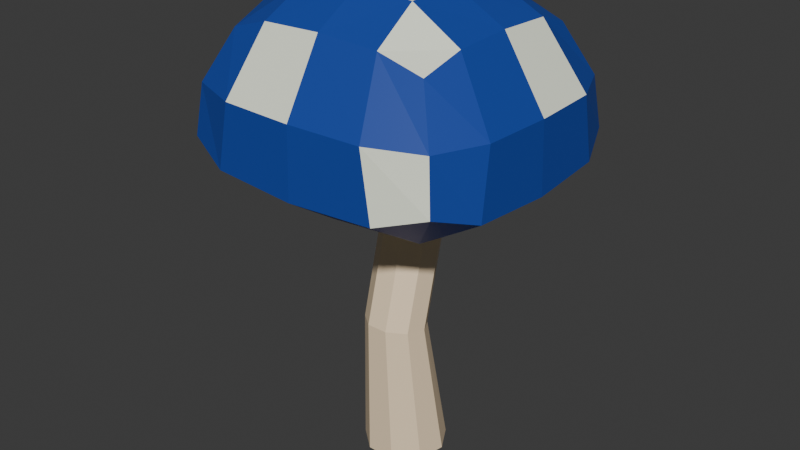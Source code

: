 # Source: lvl2mushroom1.blend  (saved by Blender 5.0.119; exported with 4.5.12 LTS)
import bpy
from mathutils import Matrix  # noqa: F401  (used for matrix-valued properties, if any)

bpy.ops.wm.read_factory_settings(use_empty=True)
scene = bpy.context.scene
scene.name = 'Scene'

# ---- collections
col_collection = bpy.data.collections.new('Collection'); scene.collection.children.link(col_collection)

# ---- materials (node trees are filled in below, after node groups)
mat_material_003 = bpy.data.materials.new('Material.003')
mat_material_001 = bpy.data.materials.new('Material.001')
mat_material_002 = bpy.data.materials.new('Material.002')

# ---- material node trees
mat_material_003.use_nodes = True; mat_material_003.node_tree.nodes.clear()
_N = mat_material_003.node_tree.nodes; _L = mat_material_003.node_tree.links
n0 = _N.new('ShaderNodeBsdfPrincipled'); n0.name = 'Principled BSDF'; n0.location = (-200, 100)
n0.inputs[0].default_value = (1.0, 0.7898, 0.5373, 1.0)
n1 = _N.new('ShaderNodeOutputMaterial'); n1.name = 'Material Output'; n1.location = (200, 100)
_L.new(n0.outputs[0], n1.inputs[0])
n1.is_active_output = True
mat_material_001.use_nodes = True; mat_material_001.node_tree.nodes.clear()
_N = mat_material_001.node_tree.nodes; _L = mat_material_001.node_tree.links
n0 = _N.new('ShaderNodeBsdfPrincipled'); n0.name = 'Principled BSDF'; n0.location = (-200, 100)
n0.inputs[0].default_value = (0.9533, 1.0, 0.8311, 1.0)
n1 = _N.new('ShaderNodeOutputMaterial'); n1.name = 'Material Output'; n1.location = (200, 100)
_L.new(n0.outputs[0], n1.inputs[0])
n1.is_active_output = True
mat_material_002.use_nodes = True; mat_material_002.node_tree.nodes.clear()
_N = mat_material_002.node_tree.nodes; _L = mat_material_002.node_tree.links
n0 = _N.new('ShaderNodeBsdfPrincipled'); n0.name = 'Principled BSDF'; n0.location = (-200, 100)
n0.inputs[0].default_value = (0.01345, 0.06086, 0.3623, 1.0)
n1 = _N.new('ShaderNodeOutputMaterial'); n1.name = 'Material Output'; n1.location = (200, 100)
_L.new(n0.outputs[0], n1.inputs[0])
n1.is_active_output = True

# ---- world
world_world = bpy.data.worlds.new('World'); scene.world = world_world
world_world.use_nodes = True; world_world.node_tree.nodes.clear()
_N = world_world.node_tree.nodes; _L = world_world.node_tree.links
n0 = _N.new('ShaderNodeOutputWorld'); n0.name = 'World Output'; n0.location = (200, 100)
n1 = _N.new('ShaderNodeBackground'); n1.name = 'Background'; n1.location = (-200, 100)
n1.inputs[0].default_value = (0.05088, 0.05088, 0.05088, 1.0)
_L.new(n1.outputs[0], n0.inputs[0])
n0.is_active_output = True
world_world.color = (0.05088, 0.05088, 0.05088)
world_world.sun_shadow_jitter_overblur = 0.0

# ---- meshes
me_cylinder = bpy.data.meshes.new('Cylinder')
me_cylinder.from_pydata([(0.0, 2.099, -1.0), (1.785e-09, 1.466, 2.308), (0.6428, 1.865, -1.0), (0.4696, 1.297, 2.338), (0.9848, 1.273, -1.0), (0.7194, 0.8712, 2.413), (0.866, 0.5991, -1.0), (0.6326, 0.3866, 2.499), (0.342, 0.1594, -1.0), (0.2498, 0.07026, 2.554), (-0.342, 0.1594, -1.0), (-0.2498, 0.07026, 2.554), (-0.866, 0.5991, -1.0), (-0.6326, 0.3866, 2.499), (-0.9848, 1.273, -1.0), (-0.7194, 0.8712, 2.413), (-0.6428, 1.865, -1.0), (-0.4696, 1.297, 2.338), (0.4696, 1.919, 4.9), (1.785e-09, 2.09, 4.902), (0.7194, 1.486, 4.894), (0.6326, 0.9944, 4.888), (0.2498, 0.6732, 4.884), (-0.2498, 0.6732, 4.884), (-0.6326, 0.9944, 4.888), (-0.7194, 1.486, 4.894), (-0.4696, 1.919, 4.9), (0.1967, 1.458, 7.35), (2.672e-09, 1.522, 7.382), (0.3014, 1.296, 7.27), (0.265, 1.111, 7.178), (0.1047, 0.9903, 7.118), (-0.1047, 0.9903, 7.118), (-0.265, 1.111, 7.178), (-0.3014, 1.296, 7.27), (-0.1967, 1.458, 7.35)], [], [(0, 1, 3, 2), (2, 3, 5, 4), (4, 5, 7, 6), (6, 7, 9, 8), (8, 9, 11, 10), (10, 11, 13, 12), (12, 13, 15, 14), (9, 7, 21, 22), (14, 15, 17, 16), (16, 17, 1, 0), (0, 2, 4, 6, 8, 10, 12, 14, 16), (20, 18, 27, 29), (3, 1, 19, 18), (7, 5, 20, 21), (5, 3, 18, 20), (1, 17, 26, 19), (17, 15, 25, 26), (15, 13, 24, 25), (13, 11, 23, 24), (11, 9, 22, 23), (27, 28, 35, 34, 33, 32, 31, 30, 29), (19, 26, 35, 28), (24, 23, 32, 33), (21, 20, 29, 30), (25, 24, 33, 34), (22, 21, 30, 31), (18, 19, 28, 27), (26, 25, 34, 35), (23, 22, 31, 32)])
_uv = me_cylinder.uv_layers.new(name='UVMap')
_uv.uv.foreach_set('vector', [1.0, 0.5, 1.0, 1.0, 0.8889, 1.0, 0.8889, 0.5, 0.8889, 0.5, 0.8889, 1.0, 0.7778, 1.0, 0.7778, 0.5, 0.7778, 0.5, 0.7778, 1.0, 0.6667, 1.0, 0.6667, 0.5, 0.6667, 0.5, 0.6667, 1.0, 0.5556, 1.0, 0.5556, 0.5, 0.5556, 0.5, 0.5556, 1.0, 0.4444, 1.0, 0.4444, 0.5, 0.4444, 0.5, 0.4444, 1.0, 0.3333, 1.0, 0.3333, 0.5, 0.3333, 0.5, 0.3333, 1.0, 0.2222, 1.0, 0.2222, 0.5, 0.5556, 1.0, 0.6667, 1.0, 0.6667, 1.0, 0.5556, 1.0, 0.2222, 0.5, 0.2222, 1.0, 0.1111, 1.0, 0.1111, 0.5, 0.1111, 0.5, 0.1111, 1.0, 4.47e-08, 1.0, 4.47e-08, 0.5, 0.75, 0.49, 0.9043, 0.4339, 0.9864, 0.2917, 0.9578, 0.13, 0.8321, 0.02447, 0.6679, 0.02447, 0.5422, 0.13, 0.5136, 0.2917, 0.5957, 0.4339, 0.7778, 1.0, 0.8889, 1.0, 0.8889, 1.0, 0.7778, 1.0, 0.8889, 1.0, 1.0, 1.0, 1.0, 1.0, 0.8889, 1.0, 0.6667, 1.0, 0.7778, 1.0, 0.7778, 1.0, 0.6667, 1.0, 0.7778, 1.0, 0.8889, 1.0, 0.8889, 1.0, 0.7778, 1.0, 4.47e-08, 1.0, 0.1111, 1.0, 0.1111, 1.0, 4.47e-08, 1.0, 0.1111, 1.0, 0.2222, 1.0, 0.2222, 1.0, 0.1111, 1.0, 0.2222, 1.0, 0.3333, 1.0, 0.3333, 1.0, 0.2222, 1.0, 0.3333, 1.0, 0.4444, 1.0, 0.4444, 1.0, 0.3333, 1.0, 0.4444, 1.0, 0.5556, 1.0, 0.5556, 1.0, 0.4444, 1.0, 0.4043, 0.4339, 0.25, 0.49, 0.09573, 0.4339, 0.01365, 0.2917, 0.04215, 0.13, 0.1679, 0.02447, 0.3321, 0.02447, 0.4578, 0.13, 0.4864, 0.2917, 4.47e-08, 1.0, 0.1111, 1.0, 0.1111, 1.0, 4.47e-08, 1.0, 0.3333, 1.0, 0.4444, 1.0, 0.4444, 1.0, 0.3333, 1.0, 0.6667, 1.0, 0.7778, 1.0, 0.7778, 1.0, 0.6667, 1.0, 0.2222, 1.0, 0.3333, 1.0, 0.3333, 1.0, 0.2222, 1.0, 0.5556, 1.0, 0.6667, 1.0, 0.6667, 1.0, 0.5556, 1.0, 0.8889, 1.0, 1.0, 1.0, 1.0, 1.0, 0.8889, 1.0, 0.1111, 1.0, 0.2222, 1.0, 0.2222, 1.0, 0.1111, 1.0, 0.4444, 1.0, 0.5556, 1.0, 0.5556, 1.0, 0.4444, 1.0])
me_cylinder.materials.append(mat_material_003)
me_cylinder.update()
me_cube_001 = bpy.data.meshes.new('Cube.001')
me_cube_001.from_pydata([(-1.092, -1.092, 0.09033), (-0.8494, -0.8494, 0.7163), (-1.092, 1.092, 0.09033), (-0.8494, 0.8494, 0.7163), (1.092, -1.092, 0.09033), (0.8494, -0.8494, 0.7163), (1.092, 1.092, 0.09033), (0.8494, 0.8494, 0.7163), (-1.261, -5.255e-09, -0.02724), (-0.8965, 1.333e-08, 0.8191), (1.261, 4.662e-09, -0.02724), (0.8965, 4.729e-09, 0.8191), (-3.392e-09, 1.261, -0.02724), (2.15e-09, 0.8965, 0.8191), (3.806e-09, -1.261, -0.02724), (-2.15e-09, -0.8965, 0.8191), (1.314e-09, 1.311e-08, 1.025), (-1.232, -0.7093, -0.003284), (-1.042, -1.042, 0.4063), (-0.8889, 0.5032, 0.8015), (-1.042, 1.042, 0.4063), (-0.7093, 1.232, -0.003284), (0.5032, 0.8889, 0.8015), (1.042, 1.042, 0.4063), (1.232, 0.7093, -0.003284), (0.8889, -0.5032, 0.8015), (1.042, -1.042, 0.4063), (0.7093, -1.232, -0.003284), (-0.5032, -0.8889, 0.8015), (-1.232, 0.7093, -0.003284), (-0.8889, -0.5032, 0.8015), (1.232, -0.7093, -0.003284), (0.8889, 0.5032, 0.8015), (0.4609, 5.66e-09, 0.9991), (-0.7797, -1.717e-09, -0.2514), (1.241, 3.496e-09, 0.4048), (-1.241, 2.462e-09, 0.4048), (0.7093, 1.232, -0.003284), (-0.5032, 0.8889, 0.8015), (-0.7093, -1.232, -0.003284), (0.5032, -0.8889, 0.8015), (-0.4609, 1.072e-08, 0.9991), (0.7797, -1.622e-09, -0.2514), (1.717e-09, 0.7797, -0.2514), (1.314e-09, 0.4609, 0.9991), (-3.971e-09, -0.4609, 0.9991), (5.077e-09, -0.7797, -0.2514), (-7.015e-09, -1.241, 0.4048), (7.015e-09, 1.241, 0.4048), (-1.216, 0.6133, 0.4055), (0.6133, 1.216, 0.4055), (1.216, -0.6133, 0.4055), (-0.6133, -1.216, 0.4055), (0.7687, -0.7687, -0.2077), (-0.4648, -0.4648, 0.9744), (-0.4648, 0.4648, 0.9744), (0.7687, 0.7687, -0.2077), (1.216, 0.6133, 0.4055), (-1.216, -0.6133, 0.4055), (-0.7687, 0.7687, -0.2077), (0.4648, 0.4648, 0.9744), (0.4648, -0.4648, 0.9744), (-0.7687, -0.7687, -0.2077), (0.6133, -1.216, 0.4055), (-0.6133, 1.216, 0.4055), (1.09e-08, 7.132e-09, -0.01238), (-0.5116, 1.157e-09, 0.02188), (0.5116, 1.218e-09, 0.02188), (7.101e-09, 0.5116, 0.02188), (9.306e-09, -0.5116, 0.02188), (0.5044, -0.5044, 0.05058), (0.5044, 0.5044, 0.05058), (-0.5044, 0.5044, 0.05058), (-0.5044, -0.5044, 0.05058)], [], [(8, 36, 49, 29), (36, 9, 19, 49), (49, 19, 3, 20), (29, 49, 20, 2), (12, 48, 50, 37), (48, 13, 22, 50), (50, 22, 7, 23), (37, 50, 23, 6), (10, 35, 51, 31), (35, 11, 25, 51), (51, 25, 5, 26), (31, 51, 26, 4), (14, 47, 52, 39), (47, 15, 28, 52), (52, 28, 1, 18), (39, 52, 18, 0), (42, 53, 70, 67), (42, 10, 31, 53), (53, 31, 4, 27), (46, 53, 27, 14), (16, 41, 54, 45), (41, 9, 30, 54), (54, 30, 1, 28), (45, 54, 28, 15), (13, 38, 55, 44), (38, 3, 19, 55), (55, 19, 9, 41), (44, 55, 41, 16), (12, 37, 56, 43), (37, 6, 24, 56), (56, 24, 10, 42), (43, 56, 71, 68), (6, 23, 57, 24), (23, 7, 32, 57), (57, 32, 11, 35), (24, 57, 35, 10), (0, 18, 58, 17), (18, 1, 30, 58), (58, 30, 9, 36), (17, 58, 36, 8), (2, 21, 59, 29), (21, 12, 43, 59), (34, 59, 72, 66), (29, 59, 34, 8), (7, 22, 60, 32), (22, 13, 44, 60), (60, 44, 16, 33), (32, 60, 33, 11), (11, 33, 61, 25), (33, 16, 45, 61), (61, 45, 15, 40), (25, 61, 40, 5), (8, 34, 62, 17), (46, 62, 73, 69), (62, 46, 14, 39), (17, 62, 39, 0), (4, 26, 63, 27), (26, 5, 40, 63), (63, 40, 15, 47), (27, 63, 47, 14), (2, 20, 64, 21), (20, 3, 38, 64), (64, 38, 13, 48), (21, 64, 48, 12), (65, 67, 70, 69), (68, 71, 67, 65), (72, 68, 65, 66), (66, 65, 69, 73), (62, 34, 66, 73), (59, 43, 68, 72), (53, 46, 69, 70), (56, 42, 67, 71)])
me_cube_001.polygons.foreach_set('material_index', [0, 1, 1, 1, 1, 1, 0, 1, 1, 1, 1, 1, 1, 0, 1, 1, 0, 1, 1, 1, 1, 0, 1, 1, 1, 0, 1, 1, 1, 1, 1, 0, 1, 1, 0, 1, 1, 1, 1, 1, 1, 1, 0, 1, 1, 1, 1, 1, 1, 0, 1, 0, 1, 0, 1, 0, 0, 1, 1, 1, 0, 1, 1, 1, 0, 0, 0, 0, 0, 0, 0, 0])
_uv = me_cube_001.uv_layers.new(name='UVMap')
_uv.uv.foreach_set('vector', [0.375, 0.125, 0.5, 0.125, 0.5, 0.1875, 0.375, 0.1875, 0.5, 0.125, 0.625, 0.125, 0.625, 0.1875, 0.5, 0.1875, 0.5, 0.1875, 0.625, 0.1875, 0.625, 0.25, 0.5, 0.25, 0.375, 0.1875, 0.5, 0.1875, 0.5, 0.25, 0.375, 0.25, 0.375, 0.375, 0.5, 0.375, 0.5, 0.4375, 0.375, 0.4375, 0.5, 0.375, 0.625, 0.375, 0.625, 0.4375, 0.5, 0.4375, 0.5, 0.4375, 0.625, 0.4375, 0.625, 0.5, 0.5, 0.5, 0.375, 0.4375, 0.5, 0.4375, 0.5, 0.5, 0.375, 0.5, 0.3958, 0.625, 0.5, 0.625, 0.5, 0.6875, 0.3941, 0.6875, 0.5, 0.625, 0.6042, 0.625, 0.6059, 0.6875, 0.5, 0.6875, 0.5, 0.6875, 0.6059, 0.6875, 0.625, 0.75, 0.5, 0.75, 0.3941, 0.6875, 0.5, 0.6875, 0.5, 0.75, 0.375, 0.75, 0.375, 0.875, 0.5, 0.875, 0.5, 0.9375, 0.375, 0.9375, 0.5, 0.875, 0.625, 0.875, 0.625, 0.9375, 0.5, 0.9375, 0.5, 0.9375, 0.625, 0.9375, 0.625, 1.0, 0.5, 1.0, 0.375, 0.9375, 0.5, 0.9375, 0.5, 1.0, 0.375, 1.0, 0.3151, 0.625, 0.3147, 0.6875, 0.3147, 0.6875, 0.3151, 0.625, 0.3151, 0.625, 0.3958, 0.625, 0.3941, 0.6875, 0.3147, 0.6875, 0.3147, 0.6875, 0.3941, 0.6875, 0.375, 0.75, 0.3125, 0.75, 0.25, 0.6875, 0.3147, 0.6875, 0.3125, 0.75, 0.25, 0.75, 0.75, 0.625, 0.8125, 0.625, 0.8125, 0.6875, 0.75, 0.6875, 0.8125, 0.625, 0.875, 0.625, 0.875, 0.6875, 0.8125, 0.6875, 0.8125, 0.6875, 0.875, 0.6875, 0.875, 0.75, 0.8125, 0.75, 0.75, 0.6875, 0.8125, 0.6875, 0.8125, 0.75, 0.75, 0.75, 0.75, 0.5, 0.8125, 0.5, 0.8125, 0.5625, 0.75, 0.5625, 0.8125, 0.5, 0.875, 0.5, 0.875, 0.5625, 0.8125, 0.5625, 0.8125, 0.5625, 0.875, 0.5625, 0.875, 0.625, 0.8125, 0.625, 0.75, 0.5625, 0.8125, 0.5625, 0.8125, 0.625, 0.75, 0.625, 0.25, 0.5, 0.3125, 0.5, 0.3147, 0.5625, 0.25, 0.5625, 0.3125, 0.5, 0.375, 0.5, 0.3941, 0.5625, 0.3147, 0.5625, 0.3147, 0.5625, 0.3941, 0.5625, 0.3958, 0.625, 0.3151, 0.625, 0.25, 0.5625, 0.3147, 0.5625, 0.3147, 0.5625, 0.25, 0.5625, 0.375, 0.5, 0.5, 0.5, 0.5, 0.5625, 0.3941, 0.5625, 0.5, 0.5, 0.625, 0.5, 0.6059, 0.5625, 0.5, 0.5625, 0.5, 0.5625, 0.6059, 0.5625, 0.6042, 0.625, 0.5, 0.625, 0.3941, 0.5625, 0.5, 0.5625, 0.5, 0.625, 0.3958, 0.625, 0.375, 0.0, 0.5, 0.0, 0.5, 0.0625, 0.375, 0.0625, 0.5, 0.0, 0.625, 0.0, 0.625, 0.0625, 0.5, 0.0625, 0.5, 0.0625, 0.625, 0.0625, 0.625, 0.125, 0.5, 0.125, 0.375, 0.0625, 0.5, 0.0625, 0.5, 0.125, 0.375, 0.125, 0.125, 0.5, 0.1875, 0.5, 0.1875, 0.5625, 0.125, 0.5625, 0.1875, 0.5, 0.25, 0.5, 0.25, 0.5625, 0.1875, 0.5625, 0.1875, 0.625, 0.1875, 0.5625, 0.1875, 0.5625, 0.1875, 0.625, 0.125, 0.5625, 0.1875, 0.5625, 0.1875, 0.625, 0.125, 0.625, 0.625, 0.5, 0.6875, 0.5, 0.6853, 0.5625, 0.6059, 0.5625, 0.6875, 0.5, 0.75, 0.5, 0.75, 0.5625, 0.6853, 0.5625, 0.6853, 0.5625, 0.75, 0.5625, 0.75, 0.625, 0.6849, 0.625, 0.6059, 0.5625, 0.6853, 0.5625, 0.6849, 0.625, 0.6042, 0.625, 0.6042, 0.625, 0.6849, 0.625, 0.6853, 0.6875, 0.6059, 0.6875, 0.6849, 0.625, 0.75, 0.625, 0.75, 0.6875, 0.6853, 0.6875, 0.6853, 0.6875, 0.75, 0.6875, 0.75, 0.75, 0.6875, 0.75, 0.6059, 0.6875, 0.6853, 0.6875, 0.6875, 0.75, 0.625, 0.75, 0.125, 0.625, 0.1875, 0.625, 0.1875, 0.6875, 0.125, 0.6875, 0.25, 0.6875, 0.1875, 0.6875, 0.1875, 0.6875, 0.25, 0.6875, 0.1875, 0.6875, 0.25, 0.6875, 0.25, 0.75, 0.1875, 0.75, 0.125, 0.6875, 0.1875, 0.6875, 0.1875, 0.75, 0.125, 0.75, 0.375, 0.75, 0.5, 0.75, 0.5, 0.8125, 0.375, 0.8125, 0.5, 0.75, 0.625, 0.75, 0.625, 0.8125, 0.5, 0.8125, 0.5, 0.8125, 0.625, 0.8125, 0.625, 0.875, 0.5, 0.875, 0.375, 0.8125, 0.5, 0.8125, 0.5, 0.875, 0.375, 0.875, 0.375, 0.25, 0.5, 0.25, 0.5, 0.3125, 0.375, 0.3125, 0.5, 0.25, 0.625, 0.25, 0.625, 0.3125, 0.5, 0.3125, 0.5, 0.3125, 0.625, 0.3125, 0.625, 0.375, 0.5, 0.375, 0.375, 0.3125, 0.5, 0.3125, 0.5, 0.375, 0.375, 0.375, 0.25, 0.625, 0.3151, 0.625, 0.3147, 0.6875, 0.25, 0.6875, 0.25, 0.5625, 0.3147, 0.5625, 0.3151, 0.625, 0.25, 0.625, 0.1875, 0.5625, 0.25, 0.5625, 0.25, 0.625, 0.1875, 0.625, 0.1875, 0.625, 0.25, 0.625, 0.25, 0.6875, 0.1875, 0.6875, 0.1875, 0.6875, 0.1875, 0.625, 0.1875, 0.625, 0.1875, 0.6875, 0.1875, 0.5625, 0.25, 0.5625, 0.25, 0.5625, 0.1875, 0.5625, 0.3147, 0.6875, 0.25, 0.6875, 0.25, 0.6875, 0.3147, 0.6875, 0.3147, 0.5625, 0.3151, 0.625, 0.3151, 0.625, 0.3147, 0.5625])
me_cube_001.materials.append(mat_material_001)
me_cube_001.materials.append(mat_material_002)
me_cube_001.update()

# ---- objects
ob_cylinder_col = bpy.data.objects.new('Cylinder-col', me_cylinder)
ob_cube = bpy.data.objects.new('Cube', me_cube_001)

# ---- transforms, parenting, visibility, modifiers, constraints
ob_cylinder_col.location = (0.0, -1.079, 0.0)
ob_cube.location = (-0.1148, -0.06105, 6.643)
ob_cube.scale = (2.862, 2.669, 3.755)

# ---- collection membership
col_collection.objects.link(ob_cylinder_col)
col_collection.objects.link(ob_cube)

# ---- scene / render settings (as saved in the file)
scene.frame_start = 1; scene.frame_end = 250; scene.frame_set(1)
scene.render.engine = 'BLENDER_EEVEE_NEXT'
scene.render.bake_bias = 0.0
scene.render.bake_samples = 0
scene.cycles.sampling_pattern = 'TABULATED_SOBOL'
scene.eevee.use_volume_custom_range = False
bpy.context.view_layer.update()

# ---- added for rendering (the .blend has no active camera and no usable light): camera, sun
cam_auto = bpy.data.cameras.new('AutoCamera')
cam_auto.lens = 50.0
cam_auto.sensor_width = 36.0
cam_auto.clip_end = 1000.0
ob_auto_camera = bpy.data.objects.new('AutoCamera', cam_auto)
scene.collection.objects.link(ob_auto_camera)
ob_auto_camera.location = (13.8999, -16.8787, 15.9574)
ob_auto_camera.rotation_euler = (1.09748, -7.21219e-08, 0.694738)
scene.camera = ob_auto_camera
light_auto_sun = bpy.data.lights.new('AutoSun', 'SUN')
light_auto_sun.energy = 3.0
light_auto_sun.angle = 0.0523599
ob_auto_sun = bpy.data.objects.new('AutoSun', light_auto_sun)
scene.collection.objects.link(ob_auto_sun)
ob_auto_sun.rotation_euler = (0.872665, 0.174533, 0.523599)
bpy.context.view_layer.update()

